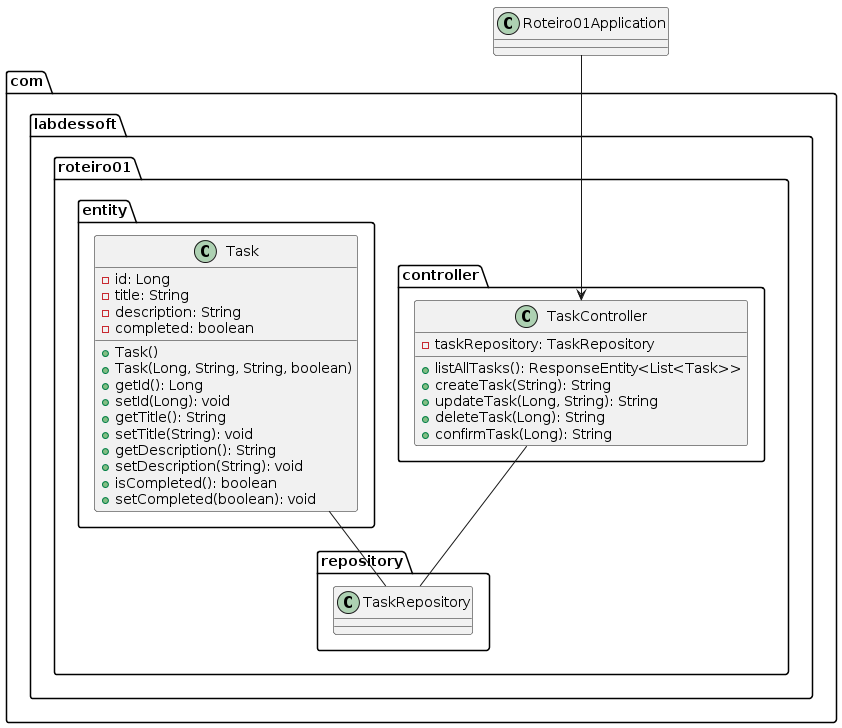

The diagram above was rendered by PlantUML. Its source (embedded in the PNG):
@startuml
package "com.labdessoft.roteiro01.entity" {
    class Task {
        - id: Long
        - title: String
        - description: String
        - completed: boolean
        + Task()
        + Task(Long, String, String, boolean)
        + getId(): Long
        + setId(Long): void
        + getTitle(): String
        + setTitle(String): void
        + getDescription(): String
        + setDescription(String): void
        + isCompleted(): boolean
        + setCompleted(boolean): void
    }
}

package "com.labdessoft.roteiro01.controller" {
    class TaskController {
        - taskRepository: TaskRepository
        + listAllTasks(): ResponseEntity<List<Task>>
        + createTask(String): String
        + updateTask(Long, String): String
        + deleteTask(Long): String
        + confirmTask(Long): String
    }
}

package "com.labdessoft.roteiro01.repository" {
    class TaskRepository {
    }
}

class Roteiro01Application {
}

Task -- TaskRepository
TaskController -- TaskRepository
Roteiro01Application --> TaskController
@enduml